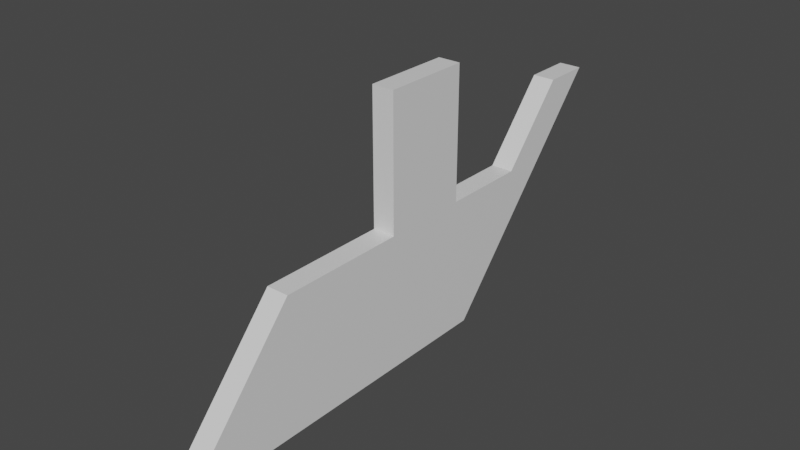 # Source: flying-enemy2.blend  (saved by Blender 3.0.42; exported with 4.5.12 LTS)
import bpy
from mathutils import Matrix  # noqa: F401  (used for matrix-valued properties, if any)

bpy.ops.wm.read_factory_settings(use_empty=True)
scene = bpy.context.scene
scene.name = 'Scene'

# ---- collections
col_collection = bpy.data.collections.new('Collection'); scene.collection.children.link(col_collection)

# ---- materials (node trees are filled in below, after node groups)
mat_material = bpy.data.materials.new('Material')
mat_material.alpha_threshold = 0.0
mat_material.use_transparent_shadow = False
mat_material.line_color = (0.0, 0.0, 0.0, 1.0)

# ---- material node trees
mat_material.use_nodes = True; mat_material.node_tree.nodes.clear()
_N = mat_material.node_tree.nodes; _L = mat_material.node_tree.links
n0 = _N.new('ShaderNodeOutputMaterial'); n0.name = 'Material Output'; n0.location = (300, 300)
n1 = _N.new('ShaderNodeBsdfPrincipled'); n1.name = 'Principled BSDF'; n1.location = (10, 300)
n1.distribution = 'GGX'
n1.subsurface_method = 'RANDOM_WALK_SKIN'
n1.inputs[2].default_value = 0.4
n1.inputs[3].default_value = 1.45
n1.inputs[27].default_value = (0.0, 0.0, 0.0, 1.0)
n1.inputs[28].default_value = 1.0
_L.new(n1.outputs[0], n0.inputs[0])
n0.is_active_output = True

# ---- world
world_world = bpy.data.worlds.new('World'); scene.world = world_world
world_world.use_nodes = True; world_world.node_tree.nodes.clear()
_N = world_world.node_tree.nodes; _L = world_world.node_tree.links
n0 = _N.new('ShaderNodeOutputWorld'); n0.name = 'World Output'; n0.location = (300, 300)
n1 = _N.new('ShaderNodeBackground'); n1.name = 'Background'; n1.location = (10, 300)
n1.inputs[0].default_value = (0.05088, 0.05088, 0.05088, 1.0)
_L.new(n1.outputs[0], n0.inputs[0])
n0.is_active_output = True
world_world.color = (0.05088, 0.05088, 0.05088)
world_world.use_sun_shadow = False
world_world.sun_shadow_jitter_overblur = 0.0

# ---- meshes
me_cube = bpy.data.meshes.new('Cube')
me_cube.from_pydata([(0.04722, 1.0, 0.287), (0.04722, 0.4962, -0.287), (0.04722, -0.4983, 0.287), (0.04722, -1.0, -0.287), (0.0, 0.4962, -0.287), (0.0, -0.4983, 0.287), (0.0, -1.0, -0.287), (0.0, 1.0, 0.287), (0.04722, 0.7961, 0.287), (0.04722, 0.4216, 0.287), (0.04722, 0.04698, 0.287), (0.04722, -0.4555, -0.287), (0.04722, -0.08144, -0.287), (0.04722, 0.2926, -0.287), (0.0, 0.2926, -0.287), (0.0, -0.08144, -0.287), (0.0, -0.4555, -0.287), (0.0, 0.7961, 0.287), (0.0, 0.4216, 0.287), (0.0, 0.04698, 0.287), (0.0, 1.279, 0.6057), (0.04722, 1.279, 0.6057), (0.04722, 1.075, 0.6057), (0.0, 1.075, 0.6057), (0.04722, 0.4216, 0.8514), (0.04722, 0.04698, 0.8514), (0.0, 0.4216, 0.8514), (0.0, 0.04698, 0.8514)], [], [(16, 11, 3, 6), (4, 7, 0, 1), (3, 2, 5, 6), (10, 19, 5, 2), (0, 7, 20, 21), (8, 17, 18, 9), (9, 18, 26, 24), (8, 9, 10, 2, 3, 11, 12, 13, 1, 0), (4, 1, 13, 14), (14, 13, 12, 15), (15, 12, 11, 16), (21, 20, 23, 22), (17, 8, 22, 23), (8, 0, 21, 22), (24, 26, 27, 25), (10, 9, 24, 25), (19, 10, 25, 27)])
_uv = me_cube.uv_layers.new(name='UVMap')
_uv.uv.foreach_set('vector', [0.25, 0.659, 0.375, 0.659, 0.375, 0.75, 0.25, 0.75, 0.375, 0.375, 0.625, 0.375, 0.625, 0.5, 0.375, 0.5, 0.375, 0.75, 0.625, 0.75, 0.625, 0.875, 0.375, 0.875, 0.625, 0.659, 0.75, 0.659, 0.75, 0.75, 0.625, 0.75, 0.625, 0.5, 0.625, 0.375, 0.625, 0.375, 0.625, 0.5, 0.625, 0.534, 0.75, 0.534, 0.75, 0.5965, 0.625, 0.5965, 0.625, 0.5965, 0.75, 0.5965, 0.75, 0.5965, 0.625, 0.5965, 0.625, 0.534, 0.625, 0.5965, 0.625, 0.659, 0.625, 0.75, 0.375, 0.75, 0.375, 0.659, 0.375, 0.5965, 0.375, 0.534, 0.375, 0.5, 0.625, 0.5, 0.25, 0.5, 0.375, 0.5, 0.375, 0.534, 0.25, 0.534, 0.25, 0.534, 0.375, 0.534, 0.375, 0.5965, 0.25, 0.5965, 0.25, 0.5965, 0.375, 0.5965, 0.375, 0.659, 0.25, 0.659, 0.625, 0.5, 0.75, 0.5, 0.75, 0.534, 0.625, 0.534, 0.75, 0.534, 0.625, 0.534, 0.625, 0.534, 0.75, 0.534, 0.625, 0.534, 0.625, 0.5, 0.625, 0.5, 0.625, 0.534, 0.625, 0.5965, 0.75, 0.5965, 0.75, 0.659, 0.625, 0.659, 0.625, 0.659, 0.625, 0.5965, 0.625, 0.5965, 0.625, 0.659, 0.75, 0.659, 0.625, 0.659, 0.625, 0.659, 0.75, 0.659])
me_cube.materials.append(mat_material)
me_cube.use_remesh_preserve_volume = False
me_cube.use_remesh_preserve_attributes = False
me_cube.use_mirror_vertex_groups = False
me_cube.update()

# ---- objects
ob_cube = bpy.data.objects.new('Cube', me_cube)

# ---- transforms, parenting, visibility, modifiers, constraints
ob_cube.location = (0.0, 0.0, 0.0)
ob_cube.lock_rotations_4d = False
ob_cube.empty_display_type = 'ARROWS'
ob_cube.lineart.crease_threshold = 0.0
_m = ob_cube.modifiers.new('Mirror', 'MIRROR')
_m.use_clip = True

# ---- collection membership
col_collection.objects.link(ob_cube)

# ---- scene / render settings (as saved in the file)
scene.frame_start = 1; scene.frame_end = 250; scene.frame_set(1)
scene.render.engine = 'BLENDER_EEVEE_NEXT'
scene.cycles.sampling_pattern = 'TABULATED_SOBOL'
scene.cycles.use_light_tree = False
scene.view_settings.view_transform = 'Filmic'
bpy.context.view_layer.update()

# ---- added for rendering (the .blend has no active camera and no usable light): camera, sun
cam_auto = bpy.data.cameras.new('AutoCamera')
cam_auto.lens = 50.0
cam_auto.sensor_width = 36.0
cam_auto.clip_end = 1000.0
ob_auto_camera = bpy.data.objects.new('AutoCamera', cam_auto)
scene.collection.objects.link(ob_auto_camera)
ob_auto_camera.location = (2.35876, -2.69094, 2.16922)
ob_auto_camera.rotation_euler = (1.09748, -7.21219e-08, 0.694738)
scene.camera = ob_auto_camera
light_auto_sun = bpy.data.lights.new('AutoSun', 'SUN')
light_auto_sun.energy = 3.0
light_auto_sun.angle = 0.0523599
ob_auto_sun = bpy.data.objects.new('AutoSun', light_auto_sun)
scene.collection.objects.link(ob_auto_sun)
ob_auto_sun.rotation_euler = (0.872665, 0.174533, 0.523599)
bpy.context.view_layer.update()
